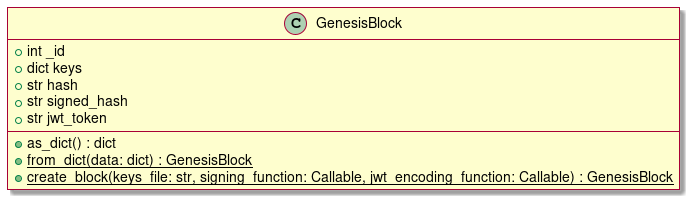

The diagram above was rendered by PlantUML. Its source (embedded in the PNG):
@startuml
skin rose

class GenesisBlock {
  +int _id
  +dict keys
  +str hash
  +str signed_hash
  +str jwt_token
  --
  +as_dict() : dict
  +{static} from_dict(data: dict) : GenesisBlock
  +{static} create_block(keys_file: str, signing_function: Callable, jwt_encoding_function: Callable) : GenesisBlock
}
@enduml